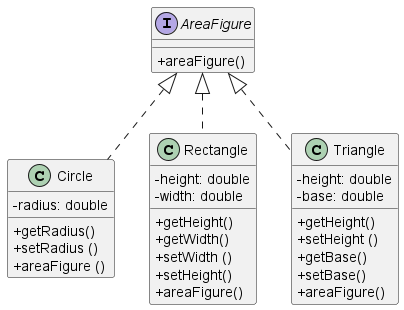

The diagram above was rendered by PlantUML. Its source (embedded in the PNG):
@startuml
skinparam classAttributeIconSize 0
class Circle{
- radius: double
+ getRadius()
+ setRadius ()
+ areaFigure ()
}
class Rectangle {
- height: double
- width: double
+ getHeight()
+ getWidth()
+ setWidth ()
+ setHeight()
+ areaFigure()
}
class Triangle{
- height: double
- base: double
+ getHeight()
+ setHeight ()
+ getBase()
+ setBase()
+ areaFigure()
}
interface AreaFigure{
+ areaFigure()
}
AreaFigure <|..Circle
AreaFigure <|..Triangle
AreaFigure <|.. Rectangle



@enduml